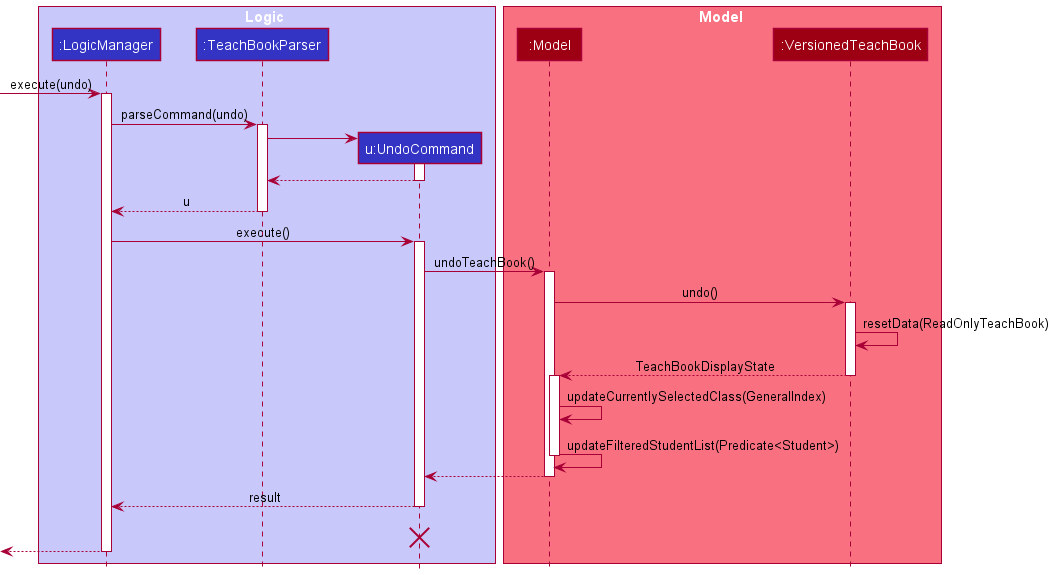

The diagram above was rendered by PlantUML. Its source (embedded in the PNG):
@startuml
!include style.puml

box Logic LOGIC_COLOR_T1
participant ":LogicManager" as LogicManager LOGIC_COLOR
participant ":TeachBookParser" as TeachBookParser LOGIC_COLOR
participant "u:UndoCommand" as UndoCommand LOGIC_COLOR
end box

box Model MODEL_COLOR_T1
participant ":Model" as Model MODEL_COLOR
participant ":VersionedTeachBook" as VersionedTeachBook MODEL_COLOR
end box
[-> LogicManager : execute(undo)
activate LogicManager

LogicManager -> TeachBookParser : parseCommand(undo)
activate TeachBookParser

create UndoCommand
TeachBookParser -> UndoCommand
activate UndoCommand

UndoCommand --> TeachBookParser
deactivate UndoCommand

TeachBookParser --> LogicManager : u
deactivate TeachBookParser

LogicManager -> UndoCommand : execute()
activate UndoCommand

UndoCommand -> Model : undoTeachBook()
activate Model

Model -> VersionedTeachBook : undo()
activate VersionedTeachBook

VersionedTeachBook -> VersionedTeachBook :resetData(ReadOnlyTeachBook)
VersionedTeachBook --> Model : TeachBookDisplayState
deactivate VersionedTeachBook

activate Model
Model -> Model : updateCurrentlySelectedClass(GeneralIndex)
Model -> Model : updateFilteredStudentList(Predicate<Student>)

deactivate Model
Model --> UndoCommand
deactivate Model

UndoCommand --> LogicManager : result
deactivate UndoCommand
UndoCommand -[hidden]-> LogicManager : result
destroy UndoCommand

[<--LogicManager
deactivate LogicManager
@enduml